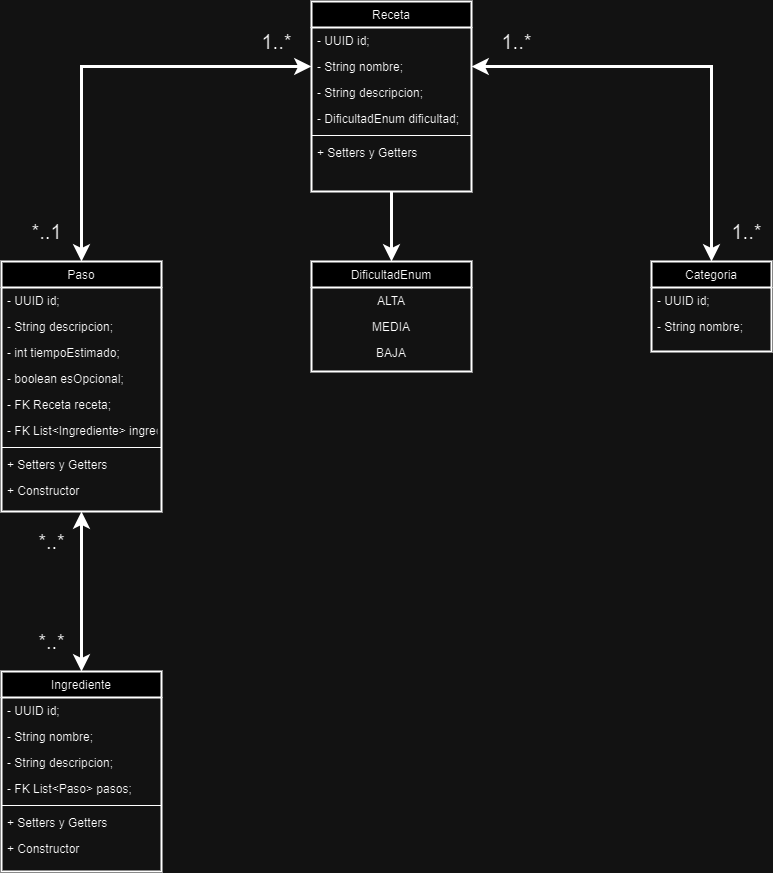

The diagram above was exported from draw.io. Its source (the exported page's mxGraphModel, read from the mxfile embedded in the PNG):
<mxGraphModel dx="496" dy="847" grid="1" gridSize="10" guides="1" tooltips="1" connect="1" arrows="1" fold="1" page="1" pageScale="1" pageWidth="827" pageHeight="1169" math="0" shadow="0">
  <root>
    <mxCell id="0" />
    <mxCell id="1" parent="0" />
    <mxCell id="aTC3Pe6zkB7Qosb9DI14-1" value="Paso" style="swimlane;fontStyle=0;align=center;verticalAlign=top;childLayout=stackLayout;horizontal=1;startSize=26;horizontalStack=0;resizeParent=1;resizeLast=0;collapsible=1;marginBottom=0;rounded=0;shadow=0;strokeWidth=2;" parent="1" vertex="1">
      <mxGeometry x="840" y="270" width="160" height="250" as="geometry">
        <mxRectangle x="550" y="140" width="160" height="26" as="alternateBounds" />
      </mxGeometry>
    </mxCell>
    <mxCell id="aTC3Pe6zkB7Qosb9DI14-2" value="- UUID id;" style="text;align=left;verticalAlign=top;spacingLeft=4;spacingRight=4;overflow=hidden;rotatable=0;points=[[0,0.5],[1,0.5]];portConstraint=eastwest;" parent="aTC3Pe6zkB7Qosb9DI14-1" vertex="1">
      <mxGeometry y="26" width="160" height="26" as="geometry" />
    </mxCell>
    <mxCell id="aTC3Pe6zkB7Qosb9DI14-4" value="- String descripcion;" style="text;align=left;verticalAlign=top;spacingLeft=4;spacingRight=4;overflow=hidden;rotatable=0;points=[[0,0.5],[1,0.5]];portConstraint=eastwest;rounded=0;shadow=0;html=0;" parent="aTC3Pe6zkB7Qosb9DI14-1" vertex="1">
      <mxGeometry y="52" width="160" height="26" as="geometry" />
    </mxCell>
    <mxCell id="aTC3Pe6zkB7Qosb9DI14-7" value="- int tiempoEstimado;" style="text;align=left;verticalAlign=top;spacingLeft=4;spacingRight=4;overflow=hidden;rotatable=0;points=[[0,0.5],[1,0.5]];portConstraint=eastwest;rounded=0;shadow=0;html=0;" parent="aTC3Pe6zkB7Qosb9DI14-1" vertex="1">
      <mxGeometry y="78" width="160" height="26" as="geometry" />
    </mxCell>
    <mxCell id="aTC3Pe6zkB7Qosb9DI14-8" value="- boolean esOpcional;" style="text;align=left;verticalAlign=top;spacingLeft=4;spacingRight=4;overflow=hidden;rotatable=0;points=[[0,0.5],[1,0.5]];portConstraint=eastwest;rounded=0;shadow=0;html=0;" parent="aTC3Pe6zkB7Qosb9DI14-1" vertex="1">
      <mxGeometry y="104" width="160" height="26" as="geometry" />
    </mxCell>
    <mxCell id="aTC3Pe6zkB7Qosb9DI14-9" value="- FK Receta receta;" style="text;align=left;verticalAlign=top;spacingLeft=4;spacingRight=4;overflow=hidden;rotatable=0;points=[[0,0.5],[1,0.5]];portConstraint=eastwest;rounded=0;shadow=0;html=0;" parent="aTC3Pe6zkB7Qosb9DI14-1" vertex="1">
      <mxGeometry y="130" width="160" height="26" as="geometry" />
    </mxCell>
    <mxCell id="aTC3Pe6zkB7Qosb9DI14-10" value="- FK List&lt;Ingrediente&gt; ingredientes;" style="text;align=left;verticalAlign=top;spacingLeft=4;spacingRight=4;overflow=hidden;rotatable=0;points=[[0,0.5],[1,0.5]];portConstraint=eastwest;rounded=0;shadow=0;html=0;" parent="aTC3Pe6zkB7Qosb9DI14-1" vertex="1">
      <mxGeometry y="156" width="160" height="26" as="geometry" />
    </mxCell>
    <mxCell id="aTC3Pe6zkB7Qosb9DI14-11" value="" style="line;html=1;strokeWidth=1;align=left;verticalAlign=middle;spacingTop=-1;spacingLeft=3;spacingRight=3;rotatable=0;labelPosition=right;points=[];portConstraint=eastwest;" parent="aTC3Pe6zkB7Qosb9DI14-1" vertex="1">
      <mxGeometry y="182" width="160" height="8" as="geometry" />
    </mxCell>
    <mxCell id="aTC3Pe6zkB7Qosb9DI14-12" value="+ Setters y Getters" style="text;align=left;verticalAlign=top;spacingLeft=4;spacingRight=4;overflow=hidden;rotatable=0;points=[[0,0.5],[1,0.5]];portConstraint=eastwest;" parent="aTC3Pe6zkB7Qosb9DI14-1" vertex="1">
      <mxGeometry y="190" width="160" height="26" as="geometry" />
    </mxCell>
    <mxCell id="aTC3Pe6zkB7Qosb9DI14-13" value="+ Constructor" style="text;align=left;verticalAlign=top;spacingLeft=4;spacingRight=4;overflow=hidden;rotatable=0;points=[[0,0.5],[1,0.5]];portConstraint=eastwest;" parent="aTC3Pe6zkB7Qosb9DI14-1" vertex="1">
      <mxGeometry y="216" width="160" height="26" as="geometry" />
    </mxCell>
    <mxCell id="aTC3Pe6zkB7Qosb9DI14-20" value="Receta" style="swimlane;fontStyle=0;align=center;verticalAlign=top;childLayout=stackLayout;horizontal=1;startSize=26;horizontalStack=0;resizeParent=1;resizeLast=0;collapsible=1;marginBottom=0;rounded=0;shadow=0;strokeWidth=2;" parent="1" vertex="1">
      <mxGeometry x="1150" y="10" width="160" height="190" as="geometry">
        <mxRectangle x="550" y="140" width="160" height="26" as="alternateBounds" />
      </mxGeometry>
    </mxCell>
    <mxCell id="aTC3Pe6zkB7Qosb9DI14-21" value="- UUID id;" style="text;align=left;verticalAlign=top;spacingLeft=4;spacingRight=4;overflow=hidden;rotatable=0;points=[[0,0.5],[1,0.5]];portConstraint=eastwest;" parent="aTC3Pe6zkB7Qosb9DI14-20" vertex="1">
      <mxGeometry y="26" width="160" height="26" as="geometry" />
    </mxCell>
    <mxCell id="aTC3Pe6zkB7Qosb9DI14-22" value="- String nombre;" style="text;align=left;verticalAlign=top;spacingLeft=4;spacingRight=4;overflow=hidden;rotatable=0;points=[[0,0.5],[1,0.5]];portConstraint=eastwest;rounded=0;shadow=0;html=0;" parent="aTC3Pe6zkB7Qosb9DI14-20" vertex="1">
      <mxGeometry y="52" width="160" height="26" as="geometry" />
    </mxCell>
    <mxCell id="aTC3Pe6zkB7Qosb9DI14-23" value="- String descripcion;" style="text;align=left;verticalAlign=top;spacingLeft=4;spacingRight=4;overflow=hidden;rotatable=0;points=[[0,0.5],[1,0.5]];portConstraint=eastwest;rounded=0;shadow=0;html=0;" parent="aTC3Pe6zkB7Qosb9DI14-20" vertex="1">
      <mxGeometry y="78" width="160" height="26" as="geometry" />
    </mxCell>
    <mxCell id="Q4IZT7F-aGp71hw5kqpf-1" value="- DificultadEnum dificultad;" style="text;align=left;verticalAlign=top;spacingLeft=4;spacingRight=4;overflow=hidden;rotatable=0;points=[[0,0.5],[1,0.5]];portConstraint=eastwest;rounded=0;shadow=0;html=0;" vertex="1" parent="aTC3Pe6zkB7Qosb9DI14-20">
      <mxGeometry y="104" width="160" height="26" as="geometry" />
    </mxCell>
    <mxCell id="aTC3Pe6zkB7Qosb9DI14-24" value="" style="line;html=1;strokeWidth=1;align=left;verticalAlign=middle;spacingTop=-1;spacingLeft=3;spacingRight=3;rotatable=0;labelPosition=right;points=[];portConstraint=eastwest;" parent="aTC3Pe6zkB7Qosb9DI14-20" vertex="1">
      <mxGeometry y="130" width="160" height="8" as="geometry" />
    </mxCell>
    <mxCell id="aTC3Pe6zkB7Qosb9DI14-25" value="+ Setters y Getters" style="text;align=left;verticalAlign=top;spacingLeft=4;spacingRight=4;overflow=hidden;rotatable=0;points=[[0,0.5],[1,0.5]];portConstraint=eastwest;" parent="aTC3Pe6zkB7Qosb9DI14-20" vertex="1">
      <mxGeometry y="138" width="160" height="26" as="geometry" />
    </mxCell>
    <mxCell id="aTC3Pe6zkB7Qosb9DI14-26" value="DificultadEnum" style="swimlane;fontStyle=0;align=center;verticalAlign=top;childLayout=stackLayout;horizontal=1;startSize=26;horizontalStack=0;resizeParent=1;resizeLast=0;collapsible=1;marginBottom=0;rounded=0;shadow=0;strokeWidth=2;" parent="1" vertex="1">
      <mxGeometry x="1150" y="270" width="160" height="110" as="geometry">
        <mxRectangle x="550" y="140" width="160" height="26" as="alternateBounds" />
      </mxGeometry>
    </mxCell>
    <mxCell id="Q4IZT7F-aGp71hw5kqpf-3" value="ALTA" style="text;align=center;verticalAlign=top;spacingLeft=4;spacingRight=4;overflow=hidden;rotatable=0;points=[[0,0.5],[1,0.5]];portConstraint=eastwest;" vertex="1" parent="aTC3Pe6zkB7Qosb9DI14-26">
      <mxGeometry y="26" width="160" height="26" as="geometry" />
    </mxCell>
    <mxCell id="Q4IZT7F-aGp71hw5kqpf-4" value="MEDIA" style="text;align=center;verticalAlign=top;spacingLeft=4;spacingRight=4;overflow=hidden;rotatable=0;points=[[0,0.5],[1,0.5]];portConstraint=eastwest;" vertex="1" parent="aTC3Pe6zkB7Qosb9DI14-26">
      <mxGeometry y="52" width="160" height="26" as="geometry" />
    </mxCell>
    <mxCell id="Q4IZT7F-aGp71hw5kqpf-5" value="BAJA" style="text;align=center;verticalAlign=top;spacingLeft=4;spacingRight=4;overflow=hidden;rotatable=0;points=[[0,0.5],[1,0.5]];portConstraint=eastwest;" vertex="1" parent="aTC3Pe6zkB7Qosb9DI14-26">
      <mxGeometry y="78" width="160" height="26" as="geometry" />
    </mxCell>
    <mxCell id="aTC3Pe6zkB7Qosb9DI14-46" value="Ingrediente" style="swimlane;fontStyle=0;align=center;verticalAlign=top;childLayout=stackLayout;horizontal=1;startSize=26;horizontalStack=0;resizeParent=1;resizeLast=0;collapsible=1;marginBottom=0;rounded=0;shadow=0;strokeWidth=2;" parent="1" vertex="1">
      <mxGeometry x="840" y="680" width="160" height="200" as="geometry">
        <mxRectangle x="550" y="140" width="160" height="26" as="alternateBounds" />
      </mxGeometry>
    </mxCell>
    <mxCell id="aTC3Pe6zkB7Qosb9DI14-47" value="- UUID id;" style="text;align=left;verticalAlign=top;spacingLeft=4;spacingRight=4;overflow=hidden;rotatable=0;points=[[0,0.5],[1,0.5]];portConstraint=eastwest;" parent="aTC3Pe6zkB7Qosb9DI14-46" vertex="1">
      <mxGeometry y="26" width="160" height="26" as="geometry" />
    </mxCell>
    <mxCell id="aTC3Pe6zkB7Qosb9DI14-48" value="- String nombre;" style="text;align=left;verticalAlign=top;spacingLeft=4;spacingRight=4;overflow=hidden;rotatable=0;points=[[0,0.5],[1,0.5]];portConstraint=eastwest;rounded=0;shadow=0;html=0;" parent="aTC3Pe6zkB7Qosb9DI14-46" vertex="1">
      <mxGeometry y="52" width="160" height="26" as="geometry" />
    </mxCell>
    <mxCell id="aTC3Pe6zkB7Qosb9DI14-49" value="- String descripcion;" style="text;align=left;verticalAlign=top;spacingLeft=4;spacingRight=4;overflow=hidden;rotatable=0;points=[[0,0.5],[1,0.5]];portConstraint=eastwest;rounded=0;shadow=0;html=0;" parent="aTC3Pe6zkB7Qosb9DI14-46" vertex="1">
      <mxGeometry y="78" width="160" height="26" as="geometry" />
    </mxCell>
    <mxCell id="aTC3Pe6zkB7Qosb9DI14-50" value="- FK List&lt;Paso&gt; pasos;" style="text;align=left;verticalAlign=top;spacingLeft=4;spacingRight=4;overflow=hidden;rotatable=0;points=[[0,0.5],[1,0.5]];portConstraint=eastwest;rounded=0;shadow=0;html=0;" parent="aTC3Pe6zkB7Qosb9DI14-46" vertex="1">
      <mxGeometry y="104" width="160" height="26" as="geometry" />
    </mxCell>
    <mxCell id="aTC3Pe6zkB7Qosb9DI14-52" value="" style="line;html=1;strokeWidth=1;align=left;verticalAlign=middle;spacingTop=-1;spacingLeft=3;spacingRight=3;rotatable=0;labelPosition=right;points=[];portConstraint=eastwest;" parent="aTC3Pe6zkB7Qosb9DI14-46" vertex="1">
      <mxGeometry y="130" width="160" height="8" as="geometry" />
    </mxCell>
    <mxCell id="aTC3Pe6zkB7Qosb9DI14-53" value="+ Setters y Getters" style="text;align=left;verticalAlign=top;spacingLeft=4;spacingRight=4;overflow=hidden;rotatable=0;points=[[0,0.5],[1,0.5]];portConstraint=eastwest;" parent="aTC3Pe6zkB7Qosb9DI14-46" vertex="1">
      <mxGeometry y="138" width="160" height="26" as="geometry" />
    </mxCell>
    <mxCell id="aTC3Pe6zkB7Qosb9DI14-54" value="+ Constructor" style="text;align=left;verticalAlign=top;spacingLeft=4;spacingRight=4;overflow=hidden;rotatable=0;points=[[0,0.5],[1,0.5]];portConstraint=eastwest;" parent="aTC3Pe6zkB7Qosb9DI14-46" vertex="1">
      <mxGeometry y="164" width="160" height="26" as="geometry" />
    </mxCell>
    <mxCell id="aTC3Pe6zkB7Qosb9DI14-56" value="" style="endArrow=classic;startArrow=classic;html=1;rounded=0;fontSize=12;startSize=8;endSize=8;edgeStyle=orthogonalEdgeStyle;exitX=0.5;exitY=0;exitDx=0;exitDy=0;entryX=0;entryY=0.5;entryDx=0;entryDy=0;strokeWidth=3;" parent="1" source="aTC3Pe6zkB7Qosb9DI14-1" target="aTC3Pe6zkB7Qosb9DI14-22" edge="1">
      <mxGeometry width="50" height="50" relative="1" as="geometry">
        <mxPoint x="950" y="190" as="sourcePoint" />
        <mxPoint x="1000" y="80" as="targetPoint" />
      </mxGeometry>
    </mxCell>
    <mxCell id="aTC3Pe6zkB7Qosb9DI14-57" value="&lt;font style=&quot;font-size: 20px;&quot;&gt;*..1&lt;/font&gt;" style="text;html=1;align=center;verticalAlign=middle;resizable=0;points=[];autosize=1;strokeColor=none;fillColor=none;fontSize=16;" parent="1" vertex="1">
      <mxGeometry x="860" y="220" width="50" height="40" as="geometry" />
    </mxCell>
    <mxCell id="aTC3Pe6zkB7Qosb9DI14-58" value="1..*" style="text;html=1;align=center;verticalAlign=middle;resizable=0;points=[];autosize=1;strokeColor=none;fillColor=none;fontSize=20;" parent="1" vertex="1">
      <mxGeometry x="1090" y="30" width="50" height="40" as="geometry" />
    </mxCell>
    <mxCell id="aTC3Pe6zkB7Qosb9DI14-70" value="*..*" style="text;html=1;align=center;verticalAlign=middle;resizable=0;points=[];autosize=1;strokeColor=none;fillColor=none;fontSize=20;" parent="1" vertex="1">
      <mxGeometry x="865" y="530" width="50" height="40" as="geometry" />
    </mxCell>
    <mxCell id="aTC3Pe6zkB7Qosb9DI14-71" value="" style="endArrow=classic;html=1;rounded=0;fontSize=12;startSize=8;endSize=8;edgeStyle=orthogonalEdgeStyle;strokeWidth=3;entryX=0.5;entryY=0;entryDx=0;entryDy=0;exitX=0.5;exitY=1;exitDx=0;exitDy=0;" parent="1" source="aTC3Pe6zkB7Qosb9DI14-20" target="aTC3Pe6zkB7Qosb9DI14-26" edge="1">
      <mxGeometry width="50" height="50" relative="1" as="geometry">
        <mxPoint x="1350" y="220" as="sourcePoint" />
        <mxPoint x="1240" y="244" as="targetPoint" />
      </mxGeometry>
    </mxCell>
    <mxCell id="aTC3Pe6zkB7Qosb9DI14-72" value="1..*" style="text;html=1;align=center;verticalAlign=middle;resizable=0;points=[];autosize=1;strokeColor=none;fillColor=none;fontSize=20;" parent="1" vertex="1">
      <mxGeometry x="1330" y="30" width="50" height="40" as="geometry" />
    </mxCell>
    <mxCell id="aTC3Pe6zkB7Qosb9DI14-74" value="Categoria" style="swimlane;fontStyle=0;align=center;verticalAlign=top;childLayout=stackLayout;horizontal=1;startSize=26;horizontalStack=0;resizeParent=1;resizeLast=0;collapsible=1;marginBottom=0;rounded=0;shadow=0;strokeWidth=2;" parent="1" vertex="1">
      <mxGeometry x="1490" y="270" width="120" height="90" as="geometry">
        <mxRectangle x="550" y="140" width="160" height="26" as="alternateBounds" />
      </mxGeometry>
    </mxCell>
    <mxCell id="Q4IZT7F-aGp71hw5kqpf-6" value="- UUID id;" style="text;align=left;verticalAlign=top;spacingLeft=4;spacingRight=4;overflow=hidden;rotatable=0;points=[[0,0.5],[1,0.5]];portConstraint=eastwest;" vertex="1" parent="aTC3Pe6zkB7Qosb9DI14-74">
      <mxGeometry y="26" width="120" height="26" as="geometry" />
    </mxCell>
    <mxCell id="Q4IZT7F-aGp71hw5kqpf-7" value="- String nombre;" style="text;align=left;verticalAlign=top;spacingLeft=4;spacingRight=4;overflow=hidden;rotatable=0;points=[[0,0.5],[1,0.5]];portConstraint=eastwest;rounded=0;shadow=0;html=0;" vertex="1" parent="aTC3Pe6zkB7Qosb9DI14-74">
      <mxGeometry y="52" width="120" height="26" as="geometry" />
    </mxCell>
    <mxCell id="Q4IZT7F-aGp71hw5kqpf-8" value="*..*" style="text;html=1;align=center;verticalAlign=middle;resizable=0;points=[];autosize=1;strokeColor=none;fillColor=none;fontSize=20;" vertex="1" parent="1">
      <mxGeometry x="865" y="630" width="50" height="40" as="geometry" />
    </mxCell>
    <mxCell id="Q4IZT7F-aGp71hw5kqpf-9" value="1..*" style="text;html=1;align=center;verticalAlign=middle;resizable=0;points=[];autosize=1;strokeColor=none;fillColor=none;fontSize=20;" vertex="1" parent="1">
      <mxGeometry x="1560" y="220" width="50" height="40" as="geometry" />
    </mxCell>
    <mxCell id="Q4IZT7F-aGp71hw5kqpf-10" value="" style="endArrow=classic;startArrow=classic;html=1;rounded=0;fontSize=12;startSize=8;endSize=8;edgeStyle=orthogonalEdgeStyle;exitX=1;exitY=0.5;exitDx=0;exitDy=0;entryX=0.5;entryY=0;entryDx=0;entryDy=0;strokeWidth=3;" edge="1" parent="1" source="aTC3Pe6zkB7Qosb9DI14-22" target="aTC3Pe6zkB7Qosb9DI14-74">
      <mxGeometry width="50" height="50" relative="1" as="geometry">
        <mxPoint x="1220" y="584" as="sourcePoint" />
        <mxPoint x="1450" y="389" as="targetPoint" />
      </mxGeometry>
    </mxCell>
    <mxCell id="Q4IZT7F-aGp71hw5kqpf-11" value="" style="endArrow=classic;startArrow=classic;html=1;rounded=0;fontSize=12;startSize=8;endSize=8;edgeStyle=orthogonalEdgeStyle;exitX=0.5;exitY=0;exitDx=0;exitDy=0;entryX=0.5;entryY=1;entryDx=0;entryDy=0;strokeWidth=3;" edge="1" parent="1" source="aTC3Pe6zkB7Qosb9DI14-46" target="aTC3Pe6zkB7Qosb9DI14-1">
      <mxGeometry width="50" height="50" relative="1" as="geometry">
        <mxPoint x="1125" y="635" as="sourcePoint" />
        <mxPoint x="1355" y="440" as="targetPoint" />
      </mxGeometry>
    </mxCell>
  </root>
</mxGraphModel>